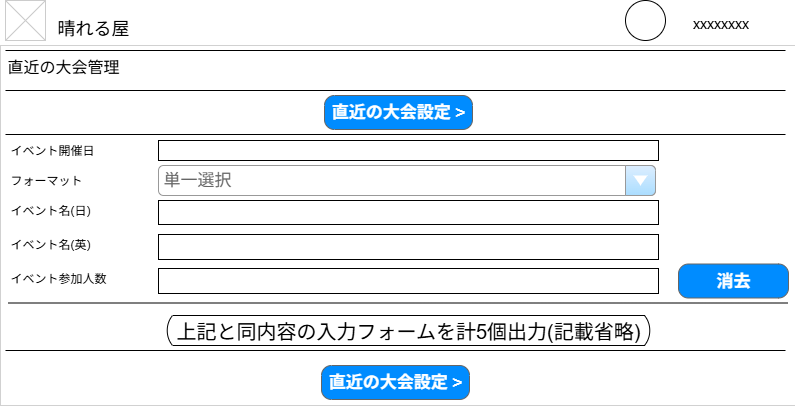

The diagram above was exported from draw.io. Its source (the exported page's mxGraphModel, read from the mxfile embedded in the PNG):
<mxGraphModel dx="890" dy="611" grid="1" gridSize="10" guides="1" tooltips="1" connect="1" arrows="1" fold="1" page="1" pageScale="1" pageWidth="826" pageHeight="1169" background="none" math="0" shadow="0">
  <root>
    <mxCell id="0" />
    <mxCell id="1" parent="0" />
    <mxCell id="68FJV6i9RVpu7n1V9Yba-20" value="" style="rounded=0;whiteSpace=wrap;html=1;strokeWidth=0;" vertex="1" parent="1">
      <mxGeometry x="15" y="60" width="795" height="360" as="geometry" />
    </mxCell>
    <mxCell id="2" value="晴れる屋" style="text;spacingTop=-5;fontSize=18;fontStyle=0" parent="1" vertex="1">
      <mxGeometry x="70" y="30" width="230" height="20" as="geometry" />
    </mxCell>
    <mxCell id="3" value="" style="line;strokeWidth=1" parent="1" vertex="1">
      <mxGeometry x="20" y="60" width="780" height="10" as="geometry" />
    </mxCell>
    <mxCell id="4" value="" style="line;strokeWidth=1" parent="1" vertex="1">
      <mxGeometry x="20" y="100" width="780" height="10" as="geometry" />
    </mxCell>
    <mxCell id="5" value="直近の大会管理" style="text;spacingTop=-5;fontSize=16;" parent="1" vertex="1">
      <mxGeometry x="20" y="70" width="120" height="31" as="geometry" />
    </mxCell>
    <mxCell id="20" value="" style="verticalLabelPosition=bottom;verticalAlign=top;strokeWidth=1;shape=mxgraph.mockup.graphics.iconGrid;strokeColor=#CCCCCC;gridSize=1,1;" parent="1" vertex="1">
      <mxGeometry x="20" y="15" width="40" height="40" as="geometry" />
    </mxCell>
    <mxCell id="vEusEk5azSb88voVYfvQ-61" value="" style="ellipse;whiteSpace=wrap;html=1;aspect=fixed;" parent="1" vertex="1">
      <mxGeometry x="640" y="15" width="40" height="40" as="geometry" />
    </mxCell>
    <mxCell id="vEusEk5azSb88voVYfvQ-62" value="&lt;span style=&quot;font-size: 14px; font-weight: 400;&quot;&gt;xxxxxxxx&lt;/span&gt;" style="text;strokeColor=none;fillColor=none;html=1;fontSize=24;fontStyle=1;verticalAlign=middle;align=center;" parent="1" vertex="1">
      <mxGeometry x="670" y="15" width="130" height="40" as="geometry" />
    </mxCell>
    <mxCell id="wtDppxojxG8r01CFjJgd-23" value="" style="rounded=0;whiteSpace=wrap;html=1;" parent="1" vertex="1">
      <mxGeometry x="173" y="155" width="500" height="20" as="geometry" />
    </mxCell>
    <mxCell id="wtDppxojxG8r01CFjJgd-24" value="イベント開催日" style="text;html=1;align=left;verticalAlign=middle;whiteSpace=wrap;rounded=0;" parent="1" vertex="1">
      <mxGeometry x="23" y="150" width="110" height="30" as="geometry" />
    </mxCell>
    <mxCell id="E2Qta3v_avONdpGLYwQS-20" value="消去" style="strokeWidth=1;shadow=0;dashed=0;align=center;html=1;shape=mxgraph.mockup.buttons.button;strokeColor=#666666;fontColor=#ffffff;mainText=;buttonStyle=round;fontSize=17;fontStyle=1;fillColor=#008cff;whiteSpace=wrap;" parent="1" vertex="1">
      <mxGeometry x="693" y="278.5" width="110" height="34" as="geometry" />
    </mxCell>
    <mxCell id="mDoi9izBmOICK2xO9WCz-23" value="フォーマット" style="text;html=1;align=left;verticalAlign=middle;whiteSpace=wrap;rounded=0;" parent="1" vertex="1">
      <mxGeometry x="23" y="180" width="110" height="30" as="geometry" />
    </mxCell>
    <mxCell id="mDoi9izBmOICK2xO9WCz-25" value="" style="rounded=0;whiteSpace=wrap;html=1;" parent="1" vertex="1">
      <mxGeometry x="173" y="215" width="500" height="24" as="geometry" />
    </mxCell>
    <mxCell id="mDoi9izBmOICK2xO9WCz-26" value="イベント名(日)" style="text;html=1;align=left;verticalAlign=middle;whiteSpace=wrap;rounded=0;" parent="1" vertex="1">
      <mxGeometry x="23" y="210" width="110" height="30" as="geometry" />
    </mxCell>
    <mxCell id="mDoi9izBmOICK2xO9WCz-28" value="" style="rounded=0;whiteSpace=wrap;html=1;" parent="1" vertex="1">
      <mxGeometry x="173" y="249" width="500" height="25" as="geometry" />
    </mxCell>
    <mxCell id="mDoi9izBmOICK2xO9WCz-29" value="イベント名(英)" style="text;html=1;align=left;verticalAlign=middle;whiteSpace=wrap;rounded=0;" parent="1" vertex="1">
      <mxGeometry x="23" y="244" width="110" height="30" as="geometry" />
    </mxCell>
    <mxCell id="mDoi9izBmOICK2xO9WCz-42" value="" style="rounded=0;whiteSpace=wrap;html=1;" parent="1" vertex="1">
      <mxGeometry x="173" y="283" width="500" height="25" as="geometry" />
    </mxCell>
    <mxCell id="mDoi9izBmOICK2xO9WCz-43" value="イベント参加人数" style="text;html=1;align=left;verticalAlign=middle;whiteSpace=wrap;rounded=0;" parent="1" vertex="1">
      <mxGeometry x="23" y="278" width="110" height="30" as="geometry" />
    </mxCell>
    <mxCell id="mDoi9izBmOICK2xO9WCz-44" value="直近の大会設定 &amp;gt;" style="strokeWidth=1;shadow=0;dashed=0;align=center;html=1;shape=mxgraph.mockup.buttons.button;strokeColor=#666666;fontColor=#ffffff;mainText=;buttonStyle=round;fontSize=17;fontStyle=1;fillColor=#008cff;whiteSpace=wrap;" parent="1" vertex="1">
      <mxGeometry x="339" y="110" width="148" height="34" as="geometry" />
    </mxCell>
    <mxCell id="mDoi9izBmOICK2xO9WCz-45" value="" style="line;strokeWidth=1" parent="1" vertex="1">
      <mxGeometry x="22.5" y="312.5" width="780" height="10" as="geometry" />
    </mxCell>
    <mxCell id="mDoi9izBmOICK2xO9WCz-46" value="" style="line;strokeWidth=1" parent="1" vertex="1">
      <mxGeometry x="20" y="144" width="780" height="10" as="geometry" />
    </mxCell>
    <mxCell id="mDoi9izBmOICK2xO9WCz-48" value="&lt;span style=&quot;text-wrap-mode: nowrap;&quot;&gt;&lt;font style=&quot;font-size: 20px;&quot;&gt;上記と同内容の入力フォームを計5個出力(記載省略)&lt;/font&gt;&lt;/span&gt;" style="html=1;dashed=0;whiteSpace=wrap;shape=mxgraph.dfd.loop" parent="1" vertex="1">
      <mxGeometry x="181" y="330" width="484" height="30" as="geometry" />
    </mxCell>
    <mxCell id="mDoi9izBmOICK2xO9WCz-49" value="" style="line;strokeWidth=1" parent="1" vertex="1">
      <mxGeometry x="20" y="360" width="780" height="10" as="geometry" />
    </mxCell>
    <mxCell id="mDoi9izBmOICK2xO9WCz-50" value="直近の大会設定 &amp;gt;" style="strokeWidth=1;shadow=0;dashed=0;align=center;html=1;shape=mxgraph.mockup.buttons.button;strokeColor=#666666;fontColor=#ffffff;mainText=;buttonStyle=round;fontSize=17;fontStyle=1;fillColor=#008cff;whiteSpace=wrap;" parent="1" vertex="1">
      <mxGeometry x="336" y="380" width="148" height="34" as="geometry" />
    </mxCell>
    <mxCell id="mDoi9izBmOICK2xO9WCz-51" value="単一選択" style="strokeWidth=1;shadow=0;dashed=0;align=center;html=1;shape=mxgraph.mockup.forms.comboBox;strokeColor=#999999;fillColor=#ddeeff;align=left;fillColor2=#aaddff;mainText=;fontColor=#666666;fontSize=17;spacingLeft=3;" parent="1" vertex="1">
      <mxGeometry x="173" y="180" width="497" height="30" as="geometry" />
    </mxCell>
  </root>
</mxGraphModel>